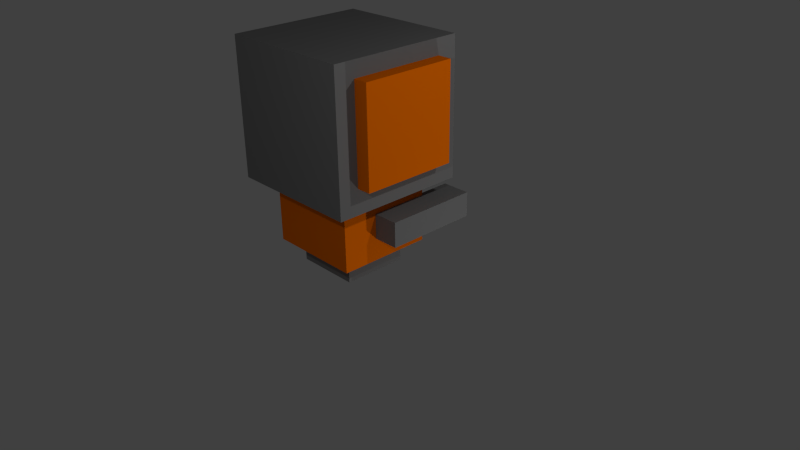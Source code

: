 # Source: orange_team.blend  (saved by Blender 2.76.0; exported with 4.5.12 LTS)
import bpy
from mathutils import Matrix  # noqa: F401  (used for matrix-valued properties, if any)

bpy.ops.wm.read_factory_settings(use_empty=True)
scene = bpy.context.scene
scene.name = 'Scene'

# ---- collections
col_collection_1 = bpy.data.collections.new('Collection 1'); scene.collection.children.link(col_collection_1)

# ---- materials (node trees are filled in below, after node groups)
mat_material_009 = bpy.data.materials.new('Material.009')
mat_material_009.alpha_threshold = 0.0
mat_material_009.use_transparent_shadow = False
mat_material_009.diffuse_color = (0.214, 0.214, 0.214, 1.0)
mat_material_009.specular_color = (0.2122, 0.2122, 0.2122)
mat_material_009.roughness = 0.5
mat_material_009.line_color = (0.0, 0.0, 0.0, 1.0)
mat_material_001 = bpy.data.materials.new('Material.001')
mat_material_001.alpha_threshold = 0.0
mat_material_001.use_transparent_shadow = False
mat_material_001.diffuse_color = (1.0, 0.1845, 0.0, 1.0)
mat_material_001.specular_color = (1.0, 0.1845, 0.0)
mat_material_001.roughness = 0.5
mat_material_001.specular_intensity = 1.0
mat_material_001.line_color = (0.0, 0.0, 0.0, 1.0)

# ---- material node trees

# ---- world
world_world = bpy.data.worlds.new('World'); scene.world = world_world
world_world.color = (0.05088, 0.05088, 0.05088)
world_world.use_sun_shadow = False
world_world.sun_shadow_jitter_overblur = 0.0
world_world.cycles.sampling_method = 'MANUAL'
world_world.cycles.sample_map_resolution = 256

# ---- cameras
cam_camera = bpy.data.cameras.new('Camera')
cam_camera.clip_end = 100.0
cam_camera.lens = 35.0
cam_camera.sensor_width = 32.0
cam_camera.sensor_height = 18.0
cam_camera.ortho_scale = 7.314
cam_camera.dof.focus_distance = 0.0
cam_camera.dof.aperture_fstop = 128.0

# ---- lights
light_lamp = bpy.data.lights.new('Lamp', 'POINT')
light_lamp.transmission_factor = 0.0
light_lamp.cutoff_distance = 30.0
light_lamp.energy = 100.0
light_lamp.shadow_buffer_clip_start = 1.001
light_lamp.shadow_soft_size = 0.1
light_lamp.shadow_maximum_resolution = 0.006
light_lamp.use_absolute_resolution = True
light_lamp.cycles.use_multiple_importance_sampling = False
light_lamp_001 = bpy.data.lights.new('Lamp.001', 'POINT')
light_lamp_001.transmission_factor = 0.0
light_lamp_001.cutoff_distance = 30.0
light_lamp_001.energy = 100.0
light_lamp_001.shadow_buffer_clip_start = 1.001
light_lamp_001.shadow_soft_size = 0.1
light_lamp_001.shadow_maximum_resolution = 0.006
light_lamp_001.use_absolute_resolution = True
light_lamp_001.cycles.use_multiple_importance_sampling = False
light_lamp_002 = bpy.data.lights.new('Lamp.002', 'POINT')
light_lamp_002.transmission_factor = 0.0
light_lamp_002.cutoff_distance = 30.0
light_lamp_002.energy = 100.0
light_lamp_002.shadow_buffer_clip_start = 1.001
light_lamp_002.shadow_soft_size = 0.1
light_lamp_002.shadow_maximum_resolution = 0.006
light_lamp_002.use_absolute_resolution = True
light_lamp_002.cycles.use_multiple_importance_sampling = False

# ---- meshes
me_cube = bpy.data.meshes.new('Cube')
me_cube.from_pydata([(1.0, 1.0, -1.0), (1.0, -1.0, -1.0), (-1.0, -1.0, -1.0), (-1.0, 1.0, -1.0), (1.0, 1.0, 1.0), (1.0, -1.0, 1.0), (-1.0, -1.0, 1.0), (-1.0, 1.0, 1.0)], [], [(0, 1, 2, 3), (4, 7, 6, 5), (0, 4, 5, 1), (1, 5, 6, 2), (2, 6, 7, 3), (4, 0, 3, 7)])
me_cube.materials.append(mat_material_009)
me_cube.use_remesh_preserve_volume = False
me_cube.use_remesh_preserve_attributes = False
me_cube.use_mirror_vertex_groups = False
me_cube.update()
me_cube_001 = bpy.data.meshes.new('Cube.001')
me_cube_001.from_pydata([(1.0, 1.0, -1.0), (1.0, -1.0, -1.0), (-1.0, -1.0, -1.0), (-1.0, 1.0, -1.0), (1.0, 1.0, 1.0), (1.0, -1.0, 1.0), (-1.0, -1.0, 1.0), (-1.0, 1.0, 1.0)], [], [(0, 1, 2, 3), (4, 7, 6, 5), (0, 4, 5, 1), (1, 5, 6, 2), (2, 6, 7, 3), (4, 0, 3, 7)])
me_cube_001.materials.append(mat_material_001)
me_cube_001.use_remesh_preserve_volume = False
me_cube_001.use_remesh_preserve_attributes = False
me_cube_001.use_mirror_vertex_groups = False
me_cube_001.update()
me_cube_002 = bpy.data.meshes.new('Cube.002')
me_cube_002.from_pydata([(1.0, 1.0, -1.0), (1.0, -1.0, -1.0), (-1.0, -1.0, -1.0), (-1.0, 1.0, -1.0), (1.0, 1.0, 1.0), (1.0, -1.0, 1.0), (-1.0, -1.0, 1.0), (-1.0, 1.0, 1.0)], [], [(0, 1, 2, 3), (4, 7, 6, 5), (0, 4, 5, 1), (1, 5, 6, 2), (2, 6, 7, 3), (4, 0, 3, 7)])
me_cube_002.materials.append(mat_material_009)
me_cube_002.use_remesh_preserve_volume = False
me_cube_002.use_remesh_preserve_attributes = False
me_cube_002.use_mirror_vertex_groups = False
me_cube_002.update()
me_cube_003 = bpy.data.meshes.new('Cube.003')
me_cube_003.from_pydata([(1.892, 1.0, -1.0), (1.892, 0.1, -1.0), (-1.0, 0.1, -1.0), (-1.0, 1.0, -1.0), (1.892, 1.0, -0.2316), (1.892, 0.1, -0.2316), (-1.0, 0.1, -0.2316), (-1.0, 1.0, -0.2316)], [], [(0, 1, 2, 3), (4, 7, 6, 5), (0, 4, 5, 1), (1, 5, 6, 2), (2, 6, 7, 3), (4, 0, 3, 7)])
me_cube_003.materials.append(mat_material_009)
me_cube_003.use_remesh_preserve_volume = False
me_cube_003.use_remesh_preserve_attributes = False
me_cube_003.use_mirror_vertex_groups = False
me_cube_003.update()
me_cube_004 = bpy.data.meshes.new('Cube.004')
me_cube_004.from_pydata([(1.892, 1.0, -1.0), (1.892, 0.1, -1.0), (-1.0, 0.1, -1.0), (-1.0, 1.0, -1.0), (1.892, 1.0, -0.2316), (1.892, 0.1, -0.2316), (-1.0, 0.1, -0.2316), (-1.0, 1.0, -0.2316)], [], [(0, 1, 2, 3), (4, 7, 6, 5), (0, 4, 5, 1), (1, 5, 6, 2), (2, 6, 7, 3), (4, 0, 3, 7)])
me_cube_004.materials.append(mat_material_009)
me_cube_004.use_remesh_preserve_volume = False
me_cube_004.use_remesh_preserve_attributes = False
me_cube_004.use_mirror_vertex_groups = False
me_cube_004.update()
me_cube_005 = bpy.data.meshes.new('Cube.005')
me_cube_005.from_pydata([(1.0, 2.459, -1.0), (1.0, -1.0, -1.0), (-1.0, -1.0, -1.0), (-1.0, 2.459, -1.0), (1.0, 2.459, 1.0), (1.0, -1.0, 1.0), (-1.0, -1.0, 1.0), (-1.0, 2.459, 1.0)], [], [(0, 1, 2, 3), (4, 7, 6, 5), (0, 4, 5, 1), (1, 5, 6, 2), (2, 6, 7, 3), (4, 0, 3, 7)])
me_cube_005.materials.append(mat_material_001)
me_cube_005.use_remesh_preserve_volume = False
me_cube_005.use_remesh_preserve_attributes = False
me_cube_005.use_mirror_vertex_groups = False
me_cube_005.update()
me_cube_006 = bpy.data.meshes.new('Cube.006')
me_cube_006.from_pydata([(1.892, 1.0, -1.0), (1.892, 0.1, -1.0), (-1.0, 0.1, -1.0), (-1.0, 1.0, -1.0), (1.892, 1.0, -0.2316), (1.892, 0.1, -0.2316), (-1.0, 0.1, -0.2316), (-1.0, 1.0, -0.2316)], [], [(0, 1, 2, 3), (4, 7, 6, 5), (0, 4, 5, 1), (1, 5, 6, 2), (2, 6, 7, 3), (4, 0, 3, 7)])
me_cube_006.materials.append(mat_material_001)
me_cube_006.use_remesh_preserve_volume = False
me_cube_006.use_remesh_preserve_attributes = False
me_cube_006.use_mirror_vertex_groups = False
me_cube_006.update()
me_cube_007 = bpy.data.meshes.new('Cube.007')
me_cube_007.from_pydata([(1.892, 1.0, -1.0), (1.892, 0.1, -1.0), (-1.0, 0.1, -1.0), (-1.0, 1.0, -1.0), (1.892, 1.0, -0.2316), (1.892, 0.1, -0.2316), (-1.0, 0.1, -0.2316), (-1.0, 1.0, -0.2316)], [], [(0, 1, 2, 3), (4, 7, 6, 5), (0, 4, 5, 1), (1, 5, 6, 2), (2, 6, 7, 3), (4, 0, 3, 7)])
me_cube_007.materials.append(mat_material_001)
me_cube_007.use_remesh_preserve_volume = False
me_cube_007.use_remesh_preserve_attributes = False
me_cube_007.use_mirror_vertex_groups = False
me_cube_007.update()

# ---- objects
ob_cube = bpy.data.objects.new('Cube', me_cube)
ob_lamp = bpy.data.objects.new('Lamp', light_lamp)
ob_camera = bpy.data.objects.new('Camera', cam_camera)
ob_cube_001 = bpy.data.objects.new('Cube.001', me_cube_001)
ob_cube_002 = bpy.data.objects.new('Cube.002', me_cube_002)
ob_cube_003 = bpy.data.objects.new('Cube.003', me_cube_003)
ob_cube_004 = bpy.data.objects.new('Cube.004', me_cube_004)
ob_cube_005 = bpy.data.objects.new('Cube.005', me_cube_005)
ob_cube_006 = bpy.data.objects.new('Cube.006', me_cube_006)
ob_cube_007 = bpy.data.objects.new('Cube.007', me_cube_007)
ob_lamp_001 = bpy.data.objects.new('Lamp.001', light_lamp_001)
ob_lamp_002 = bpy.data.objects.new('Lamp.002', light_lamp_002)

# ---- transforms, parenting, visibility, modifiers, constraints
ob_cube.location = (-0.07028, -0.2845, 2.018)
ob_cube.rotation_euler = (0.0, -0.0, 1.571)
ob_cube.scale = (0.8788, 0.8788, 0.8788)
ob_cube.lock_rotations_4d = False
ob_cube.empty_display_type = 'ARROWS'
ob_cube.lineart.crease_threshold = 0.0
ob_lamp.location = (4.076, 1.005, -0.9692)
ob_lamp.rotation_euler = (0.6503, 0.05522, 1.866)
ob_lamp.lock_rotations_4d = False
ob_lamp.empty_display_type = 'ARROWS'
ob_lamp.color = (0.0, 0.0, 0.0, 0.0)
ob_lamp.lineart.crease_threshold = 0.0
ob_camera.location = (7.481, -6.508, 5.344)
ob_camera.rotation_euler = (1.109, 0.01082, 0.8149)
ob_camera.lock_rotations_4d = False
ob_camera.empty_display_type = 'ARROWS'
ob_camera.color = (0.0, 0.0, 0.0, 0.0)
ob_camera.display_type = 'WIRE'
ob_camera.lineart.crease_threshold = 0.0
ob_cube_001.location = (-0.07028, -0.2845, 0.9124)
ob_cube_001.rotation_euler = (0.0, -0.0, 1.571)
ob_cube_001.scale = (0.6184, 0.6184, 0.6184)
ob_cube_001.lock_rotations_4d = False
ob_cube_001.empty_display_type = 'ARROWS'
ob_cube_001.lineart.crease_threshold = 0.0
ob_cube_002.location = (-0.07028, -0.2845, 0.43)
ob_cube_002.rotation_euler = (0.0, -0.0, 1.571)
ob_cube_002.scale = (0.4204, 0.4204, 0.4204)
ob_cube_002.lock_rotations_4d = False
ob_cube_002.empty_display_type = 'ARROWS'
ob_cube_002.lineart.crease_threshold = 0.0
ob_cube_003.location = (0.9212, -0.01067, 1.002)
ob_cube_003.rotation_euler = (0.0, -0.0, 1.571)
ob_cube_003.scale = (0.4204, 0.4204, 0.4204)
ob_cube_003.lock_rotations_4d = False
ob_cube_003.empty_display_type = 'ARROWS'
ob_cube_003.lineart.crease_threshold = 0.0
ob_cube_004.location = (-0.5852, -0.01067, 1.002)
ob_cube_004.rotation_euler = (0.0, -0.0, 1.571)
ob_cube_004.scale = (0.4204, 0.4204, 0.4204)
ob_cube_004.lock_rotations_4d = False
ob_cube_004.empty_display_type = 'ARROWS'
ob_cube_004.lineart.crease_threshold = 0.0
ob_cube_005.location = (0.3742, -0.2845, 2.076)
ob_cube_005.rotation_euler = (0.0, -0.0, 1.571)
ob_cube_005.scale = (0.6184, 0.6184, 0.6184)
ob_cube_005.lock_rotations_4d = False
ob_cube_005.empty_display_type = 'ARROWS'
ob_cube_005.lineart.crease_threshold = 0.0
ob_cube_006.location = (0.6306, -0.1261, 2.395)
ob_cube_006.rotation_euler = (0.0, -0.0, 1.571)
ob_cube_006.scale = (0.4204, 0.4204, 0.4204)
ob_cube_006.lock_rotations_4d = False
ob_cube_006.empty_display_type = 'ARROWS'
ob_cube_006.color = (0.0, 0.0, 0.0, 1.0)
ob_cube_006.lineart.crease_threshold = 0.0
ob_cube_007.location = (-0.2733, -0.1337, 2.385)
ob_cube_007.rotation_euler = (0.0, -0.0, 1.571)
ob_cube_007.scale = (0.4204, 0.4204, 0.4204)
ob_cube_007.lock_rotations_4d = False
ob_cube_007.empty_display_type = 'ARROWS'
ob_cube_007.color = (0.0, 0.0, 0.0, 1.0)
ob_cube_007.lineart.crease_threshold = 0.0
ob_lamp_001.location = (4.076, 1.005, 4.378)
ob_lamp_001.rotation_euler = (0.6503, 0.05522, 1.866)
ob_lamp_001.lock_rotations_4d = False
ob_lamp_001.empty_display_type = 'ARROWS'
ob_lamp_001.color = (0.0, 0.0, 0.0, 0.0)
ob_lamp_001.lineart.crease_threshold = 0.0
ob_lamp_002.location = (4.076, -4.482, 4.378)
ob_lamp_002.rotation_euler = (0.6503, 0.05522, 1.866)
ob_lamp_002.lock_rotations_4d = False
ob_lamp_002.empty_display_type = 'ARROWS'
ob_lamp_002.color = (0.0, 0.0, 0.0, 0.0)
ob_lamp_002.lineart.crease_threshold = 0.0

# ---- collection membership
col_collection_1.objects.link(ob_cube)
col_collection_1.objects.link(ob_lamp)
col_collection_1.objects.link(ob_camera)
col_collection_1.objects.link(ob_cube_001)
col_collection_1.objects.link(ob_cube_002)
col_collection_1.objects.link(ob_cube_003)
col_collection_1.objects.link(ob_cube_004)
col_collection_1.objects.link(ob_cube_005)
col_collection_1.objects.link(ob_cube_006)
col_collection_1.objects.link(ob_cube_007)
col_collection_1.objects.link(ob_lamp_001)
col_collection_1.objects.link(ob_lamp_002)

# ---- scene / render settings (as saved in the file)
scene.camera = ob_camera
scene.frame_start = 1; scene.frame_end = 250; scene.frame_set(1)
scene.render.engine = 'BLENDER_EEVEE_NEXT'
scene.render.image_settings.compression = 90
scene.render.resolution_percentage = 50
scene.render.dither_intensity = 0.0
scene.cycles.use_denoising = False
scene.cycles.samples = 10
scene.cycles.sampling_pattern = 'TABULATED_SOBOL'
scene.cycles.light_sampling_threshold = 0.0
scene.cycles.use_adaptive_sampling = False
scene.cycles.use_light_tree = False
scene.cycles.blur_glossy = 0.0
scene.cycles.volume_bounces = 1
scene.cycles.pixel_filter_type = 'GAUSSIAN'
scene.cycles.sample_clamp_indirect = 0.0
scene.view_settings.view_transform = 'Standard'
bpy.context.view_layer.update()

